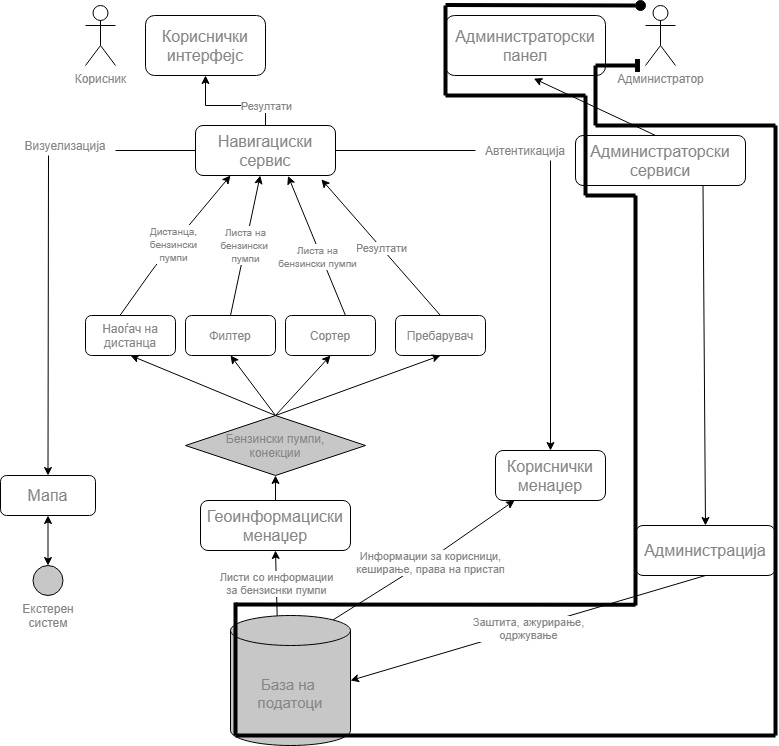

The diagram above was exported from draw.io. Its source (the exported page's mxGraphModel, read from the mxfile embedded in the PNG):
<mxGraphModel dx="1422" dy="794" grid="1" gridSize="10" guides="1" tooltips="1" connect="1" arrows="1" fold="1" page="1" pageScale="1" pageWidth="850" pageHeight="1100" background="#ffffff" math="0" shadow="0">
  <root>
    <mxCell id="0" />
    <mxCell id="1" parent="0" />
    <mxCell id="tCwaP1CD4qGlbb6jmNwr-1" value="&lt;font style=&quot;font-size: 16px&quot;&gt;Кориснички&lt;br&gt;интерфејс&lt;br&gt;&lt;/font&gt;" style="rounded=1;whiteSpace=wrap;html=1;fontColor=#858585;" parent="1" vertex="1">
      <mxGeometry x="190" y="100" width="120" height="60" as="geometry" />
    </mxCell>
    <mxCell id="tCwaP1CD4qGlbb6jmNwr-2" value="&lt;font style=&quot;font-size: 16px&quot;&gt;Администраторски&lt;br&gt;панел&lt;br&gt;&lt;/font&gt;" style="rounded=1;whiteSpace=wrap;html=1;fontColor=#858585;" parent="1" vertex="1">
      <mxGeometry x="490" y="100" width="160" height="60" as="geometry" />
    </mxCell>
    <mxCell id="tCwaP1CD4qGlbb6jmNwr-3" value="&lt;font style=&quot;font-size: 16px&quot;&gt;Администраторски&lt;br&gt;сервиси&lt;br&gt;&lt;/font&gt;" style="rounded=1;whiteSpace=wrap;html=1;fontColor=#858585;" parent="1" vertex="1">
      <mxGeometry x="620" y="220" width="170" height="50" as="geometry" />
    </mxCell>
    <mxCell id="tCwaP1CD4qGlbb6jmNwr-4" value="Корисник" style="shape=umlActor;verticalLabelPosition=bottom;verticalAlign=top;html=1;outlineConnect=0;fontColor=#858585;" parent="1" vertex="1">
      <mxGeometry x="130" y="90" width="30" height="60" as="geometry" />
    </mxCell>
    <mxCell id="tCwaP1CD4qGlbb6jmNwr-5" value="Администратор" style="shape=umlActor;verticalLabelPosition=bottom;verticalAlign=top;html=1;outlineConnect=0;fontColor=#858585;" parent="1" vertex="1">
      <mxGeometry x="690" y="90" width="30" height="60" as="geometry" />
    </mxCell>
    <mxCell id="tCwaP1CD4qGlbb6jmNwr-24" style="edgeStyle=orthogonalEdgeStyle;rounded=0;orthogonalLoop=1;jettySize=auto;html=1;fontColor=#858585;" parent="1" source="tCwaP1CD4qGlbb6jmNwr-9" target="tCwaP1CD4qGlbb6jmNwr-1" edge="1">
      <mxGeometry relative="1" as="geometry">
        <Array as="points">
          <mxPoint x="310" y="190" />
          <mxPoint x="250" y="190" />
        </Array>
      </mxGeometry>
    </mxCell>
    <mxCell id="tCwaP1CD4qGlbb6jmNwr-25" value="Резултати" style="edgeLabel;html=1;align=center;verticalAlign=middle;resizable=0;points=[];fontColor=#858585;" parent="tCwaP1CD4qGlbb6jmNwr-24" vertex="1" connectable="0">
      <mxGeometry x="-0.3818" y="1" relative="1" as="geometry">
        <mxPoint x="14.17" y="-1" as="offset" />
      </mxGeometry>
    </mxCell>
    <mxCell id="tCwaP1CD4qGlbb6jmNwr-82" style="edgeStyle=orthogonalEdgeStyle;rounded=0;orthogonalLoop=1;jettySize=auto;html=1;shadow=0;fontColor=#858585;" parent="1" target="tCwaP1CD4qGlbb6jmNwr-10" edge="1">
      <mxGeometry relative="1" as="geometry">
        <mxPoint x="595" y="245" as="sourcePoint" />
      </mxGeometry>
    </mxCell>
    <mxCell id="tCwaP1CD4qGlbb6jmNwr-9" value="&lt;font style=&quot;font-size: 16px&quot;&gt;Навигациски&lt;br&gt;сервис&lt;br&gt;&lt;/font&gt;" style="rounded=1;whiteSpace=wrap;html=1;fontColor=#858585;" parent="1" vertex="1">
      <mxGeometry x="240" y="210" width="140" height="50" as="geometry" />
    </mxCell>
    <mxCell id="tCwaP1CD4qGlbb6jmNwr-10" value="&lt;font style=&quot;font-size: 16px&quot;&gt;Кориснички&lt;br&gt;менаџер&lt;br&gt;&lt;/font&gt;" style="rounded=1;whiteSpace=wrap;html=1;fontColor=#858585;" parent="1" vertex="1">
      <mxGeometry x="540" y="535" width="110" height="50" as="geometry" />
    </mxCell>
    <mxCell id="tCwaP1CD4qGlbb6jmNwr-13" value="&lt;font style=&quot;font-size: 16px&quot;&gt;Мапа&lt;br&gt;&lt;/font&gt;" style="rounded=1;whiteSpace=wrap;html=1;fontColor=#858585;" parent="1" vertex="1">
      <mxGeometry x="45" y="560" width="95" height="40" as="geometry" />
    </mxCell>
    <mxCell id="tCwaP1CD4qGlbb6jmNwr-17" value="&lt;font style=&quot;font-size: 12px&quot;&gt;Наоѓач на&lt;br&gt;дистанца&lt;br&gt;&lt;/font&gt;" style="rounded=1;whiteSpace=wrap;html=1;fontColor=#858585;" parent="1" vertex="1">
      <mxGeometry x="130" y="400" width="90" height="40" as="geometry" />
    </mxCell>
    <mxCell id="tCwaP1CD4qGlbb6jmNwr-30" value="&lt;font style=&quot;font-size: 16px&quot;&gt;Администрација&lt;br&gt;&lt;/font&gt;" style="rounded=1;whiteSpace=wrap;html=1;fontColor=#858585;" parent="1" vertex="1">
      <mxGeometry x="680" y="610" width="140" height="50" as="geometry" />
    </mxCell>
    <mxCell id="tCwaP1CD4qGlbb6jmNwr-31" value="" style="ellipse;strokeColor=#000000;fillColor=#C7C7C7;fontColor=#858585;" parent="1" vertex="1">
      <mxGeometry x="77.5" y="650" width="30" height="30" as="geometry" />
    </mxCell>
    <mxCell id="tCwaP1CD4qGlbb6jmNwr-36" value="" style="endArrow=classic;startArrow=classic;html=1;entryX=0.5;entryY=1;entryDx=0;entryDy=0;exitX=0.5;exitY=0;exitDx=0;exitDy=0;fontColor=#858585;" parent="1" source="tCwaP1CD4qGlbb6jmNwr-31" target="tCwaP1CD4qGlbb6jmNwr-13" edge="1">
      <mxGeometry width="50" height="50" relative="1" as="geometry">
        <mxPoint x="295" y="440" as="sourcePoint" />
        <mxPoint x="345" y="390" as="targetPoint" />
      </mxGeometry>
    </mxCell>
    <mxCell id="tCwaP1CD4qGlbb6jmNwr-37" value="Екстерен систем" style="text;html=1;strokeColor=none;fillColor=none;align=center;verticalAlign=middle;whiteSpace=wrap;rounded=0;fontColor=#858585;" parent="1" vertex="1">
      <mxGeometry x="72.5" y="690" width="40" height="20" as="geometry" />
    </mxCell>
    <mxCell id="tCwaP1CD4qGlbb6jmNwr-46" value="" style="endArrow=classic;html=1;exitX=0.855;exitY=0;exitDx=0;exitDy=4.35;exitPerimeter=0;fontColor=#858585;" parent="1" source="tCwaP1CD4qGlbb6jmNwr-72" target="tCwaP1CD4qGlbb6jmNwr-10" edge="1">
      <mxGeometry relative="1" as="geometry">
        <mxPoint x="410" y="700" as="sourcePoint" />
        <mxPoint x="479.96000000000004" y="420" as="targetPoint" />
        <Array as="points">
          <mxPoint x="480" y="640" />
        </Array>
      </mxGeometry>
    </mxCell>
    <mxCell id="tCwaP1CD4qGlbb6jmNwr-47" value="Информации за корисници,&lt;br&gt;кеширање, права на пристап" style="edgeLabel;resizable=0;html=1;align=center;verticalAlign=middle;fontColor=#858585;" parent="tCwaP1CD4qGlbb6jmNwr-46" connectable="0" vertex="1">
      <mxGeometry relative="1" as="geometry">
        <mxPoint x="4.25" as="offset" />
      </mxGeometry>
    </mxCell>
    <mxCell id="tCwaP1CD4qGlbb6jmNwr-50" value="&lt;font style=&quot;font-size: 16px&quot;&gt;Геоинформациски менаџер&lt;br&gt;&lt;/font&gt;" style="rounded=1;whiteSpace=wrap;html=1;fontColor=#858585;" parent="1" vertex="1">
      <mxGeometry x="245" y="585" width="150" height="50" as="geometry" />
    </mxCell>
    <mxCell id="tCwaP1CD4qGlbb6jmNwr-54" value="" style="endArrow=classic;html=1;exitX=0.379;exitY=0.011;exitDx=0;exitDy=0;exitPerimeter=0;entryX=0.25;entryY=1;entryDx=0;entryDy=0;fontColor=#858585;" parent="1" source="tCwaP1CD4qGlbb6jmNwr-17" target="tCwaP1CD4qGlbb6jmNwr-9" edge="1">
      <mxGeometry relative="1" as="geometry">
        <mxPoint x="320" y="390" as="sourcePoint" />
        <mxPoint x="420" y="390" as="targetPoint" />
        <Array as="points">
          <mxPoint x="200" y="350" />
        </Array>
      </mxGeometry>
    </mxCell>
    <mxCell id="tCwaP1CD4qGlbb6jmNwr-55" value="&lt;font style=&quot;font-size: 10px&quot;&gt;Дистанца,&lt;br&gt;бензински&lt;br&gt;пумпи&lt;/font&gt;" style="edgeLabel;resizable=0;html=1;align=center;verticalAlign=middle;fontColor=#858585;" parent="tCwaP1CD4qGlbb6jmNwr-54" connectable="0" vertex="1">
      <mxGeometry relative="1" as="geometry" />
    </mxCell>
    <mxCell id="tCwaP1CD4qGlbb6jmNwr-56" value="" style="endArrow=classic;html=1;exitX=0.5;exitY=0;exitDx=0;exitDy=0;fontColor=#858585;" parent="1" source="tCwaP1CD4qGlbb6jmNwr-76" target="tCwaP1CD4qGlbb6jmNwr-9" edge="1">
      <mxGeometry relative="1" as="geometry">
        <mxPoint x="275" y="375" as="sourcePoint" />
        <mxPoint x="420" y="390" as="targetPoint" />
      </mxGeometry>
    </mxCell>
    <mxCell id="tCwaP1CD4qGlbb6jmNwr-57" value="&lt;font style=&quot;font-size: 10px&quot;&gt;Листа на&lt;br&gt;бензински &lt;br&gt;пумпи&lt;/font&gt;" style="edgeLabel;resizable=0;html=1;align=center;verticalAlign=middle;fontColor=#858585;" parent="tCwaP1CD4qGlbb6jmNwr-56" connectable="0" vertex="1">
      <mxGeometry relative="1" as="geometry" />
    </mxCell>
    <mxCell id="tCwaP1CD4qGlbb6jmNwr-58" value="" style="endArrow=classic;html=1;shadow=0;exitX=0.5;exitY=0;exitDx=0;exitDy=0;entryX=0.899;entryY=1.077;entryDx=0;entryDy=0;entryPerimeter=0;fontColor=#858585;" parent="1" source="tCwaP1CD4qGlbb6jmNwr-84" target="tCwaP1CD4qGlbb6jmNwr-9" edge="1">
      <mxGeometry relative="1" as="geometry">
        <mxPoint x="520" y="405" as="sourcePoint" />
        <mxPoint x="420" y="390" as="targetPoint" />
      </mxGeometry>
    </mxCell>
    <mxCell id="tCwaP1CD4qGlbb6jmNwr-59" value="Резултати" style="edgeLabel;resizable=0;html=1;align=center;verticalAlign=middle;fontColor=#858585;" parent="tCwaP1CD4qGlbb6jmNwr-58" connectable="0" vertex="1">
      <mxGeometry relative="1" as="geometry" />
    </mxCell>
    <mxCell id="tCwaP1CD4qGlbb6jmNwr-60" value="" style="endArrow=classic;html=1;shadow=0;entryX=0.661;entryY=1.01;entryDx=0;entryDy=0;entryPerimeter=0;fontColor=#858585;" parent="1" target="tCwaP1CD4qGlbb6jmNwr-9" edge="1">
      <mxGeometry relative="1" as="geometry">
        <mxPoint x="390" y="400" as="sourcePoint" />
        <mxPoint x="420" y="390" as="targetPoint" />
      </mxGeometry>
    </mxCell>
    <mxCell id="tCwaP1CD4qGlbb6jmNwr-61" value="&lt;font style=&quot;font-size: 10px&quot;&gt;Листа на&lt;br&gt;бензински пумпи&lt;/font&gt;" style="edgeLabel;resizable=0;html=1;align=center;verticalAlign=middle;fontColor=#858585;" parent="tCwaP1CD4qGlbb6jmNwr-60" connectable="0" vertex="1">
      <mxGeometry relative="1" as="geometry">
        <mxPoint y="9.72" as="offset" />
      </mxGeometry>
    </mxCell>
    <mxCell id="tCwaP1CD4qGlbb6jmNwr-62" value="" style="endArrow=classic;html=1;shadow=0;exitX=0.389;exitY=0.004;exitDx=0;exitDy=0;entryX=0.5;entryY=1;entryDx=0;entryDy=0;exitPerimeter=0;fontColor=#858585;" parent="1" source="tCwaP1CD4qGlbb6jmNwr-72" target="tCwaP1CD4qGlbb6jmNwr-50" edge="1">
      <mxGeometry relative="1" as="geometry">
        <mxPoint x="350" y="700" as="sourcePoint" />
        <mxPoint x="425" y="649.17" as="targetPoint" />
      </mxGeometry>
    </mxCell>
    <mxCell id="tCwaP1CD4qGlbb6jmNwr-63" value="Листи со информации&lt;br&gt;за бензиснки пумпи" style="edgeLabel;resizable=0;html=1;align=center;verticalAlign=middle;fontColor=#858585;" parent="tCwaP1CD4qGlbb6jmNwr-62" connectable="0" vertex="1">
      <mxGeometry relative="1" as="geometry" />
    </mxCell>
    <mxCell id="tCwaP1CD4qGlbb6jmNwr-66" value="" style="endArrow=classic;html=1;shadow=0;exitX=0.471;exitY=0;exitDx=0;exitDy=0;exitPerimeter=0;entryX=0.552;entryY=1.05;entryDx=0;entryDy=0;entryPerimeter=0;fontColor=#858585;" parent="1" source="tCwaP1CD4qGlbb6jmNwr-3" target="tCwaP1CD4qGlbb6jmNwr-2" edge="1">
      <mxGeometry width="50" height="50" relative="1" as="geometry">
        <mxPoint x="590" y="230" as="sourcePoint" />
        <mxPoint x="640" y="180" as="targetPoint" />
      </mxGeometry>
    </mxCell>
    <mxCell id="tCwaP1CD4qGlbb6jmNwr-68" value="" style="endArrow=classic;html=1;shadow=0;exitX=0.75;exitY=1;exitDx=0;exitDy=0;entryX=0.5;entryY=0;entryDx=0;entryDy=0;fontColor=#858585;" parent="1" source="tCwaP1CD4qGlbb6jmNwr-3" target="tCwaP1CD4qGlbb6jmNwr-30" edge="1">
      <mxGeometry relative="1" as="geometry">
        <mxPoint x="670" y="380" as="sourcePoint" />
        <mxPoint x="770" y="380" as="targetPoint" />
      </mxGeometry>
    </mxCell>
    <mxCell id="tCwaP1CD4qGlbb6jmNwr-72" value="&lt;font style=&quot;font-size: 15px&quot;&gt;База на&amp;nbsp;&lt;br&gt;податоци&lt;/font&gt;" style="shape=cylinder3;whiteSpace=wrap;html=1;boundedLbl=1;backgroundOutline=1;size=15;fillColor=#C7C7C7;fontColor=#858585;" parent="1" vertex="1">
      <mxGeometry x="275" y="700" width="120" height="130" as="geometry" />
    </mxCell>
    <mxCell id="tCwaP1CD4qGlbb6jmNwr-74" value="" style="endArrow=classic;html=1;shadow=0;entryX=1;entryY=0.5;entryDx=0;entryDy=0;entryPerimeter=0;exitX=0.5;exitY=1;exitDx=0;exitDy=0;fontColor=#858585;" parent="1" source="tCwaP1CD4qGlbb6jmNwr-30" target="tCwaP1CD4qGlbb6jmNwr-72" edge="1">
      <mxGeometry relative="1" as="geometry">
        <mxPoint x="630" y="740" as="sourcePoint" />
        <mxPoint x="730" y="740" as="targetPoint" />
      </mxGeometry>
    </mxCell>
    <mxCell id="tCwaP1CD4qGlbb6jmNwr-75" value="Заштита, ажурирање,&lt;br&gt;одржување" style="edgeLabel;resizable=0;html=1;align=center;verticalAlign=middle;fontColor=#858585;" parent="tCwaP1CD4qGlbb6jmNwr-74" connectable="0" vertex="1">
      <mxGeometry relative="1" as="geometry" />
    </mxCell>
    <mxCell id="tCwaP1CD4qGlbb6jmNwr-76" value="&lt;font style=&quot;font-size: 12px&quot;&gt;Филтер&lt;br&gt;&lt;/font&gt;" style="rounded=1;whiteSpace=wrap;html=1;fontColor=#858585;" parent="1" vertex="1">
      <mxGeometry x="230" y="400" width="90" height="40" as="geometry" />
    </mxCell>
    <mxCell id="tCwaP1CD4qGlbb6jmNwr-77" value="&lt;font style=&quot;font-size: 12px&quot;&gt;Сортер&lt;br&gt;&lt;/font&gt;" style="rounded=1;whiteSpace=wrap;html=1;fontColor=#858585;" parent="1" vertex="1">
      <mxGeometry x="330" y="400" width="90" height="40" as="geometry" />
    </mxCell>
    <mxCell id="tCwaP1CD4qGlbb6jmNwr-84" value="&lt;font style=&quot;font-size: 12px&quot;&gt;Пребарувач&lt;br&gt;&lt;/font&gt;" style="rounded=1;whiteSpace=wrap;html=1;fontColor=#858585;" parent="1" vertex="1">
      <mxGeometry x="440" y="400" width="90" height="40" as="geometry" />
    </mxCell>
    <mxCell id="tCwaP1CD4qGlbb6jmNwr-85" value="Бензински пумпи,&lt;br&gt;конекции" style="shape=rhombus;perimeter=rhombusPerimeter;whiteSpace=wrap;html=1;align=center;fillColor=#C7C7C7;fontColor=#858585;" parent="1" vertex="1">
      <mxGeometry x="230" y="500" width="180" height="60" as="geometry" />
    </mxCell>
    <mxCell id="tCwaP1CD4qGlbb6jmNwr-86" value="Автентикација" style="text;html=1;strokeColor=none;fillColor=none;align=center;verticalAlign=middle;whiteSpace=wrap;rounded=0;fontColor=#858585;" parent="1" vertex="1">
      <mxGeometry x="540" y="225" width="60" height="20" as="geometry" />
    </mxCell>
    <mxCell id="tCwaP1CD4qGlbb6jmNwr-91" value="" style="endArrow=none;html=1;shadow=0;exitX=1;exitY=0.5;exitDx=0;exitDy=0;fontColor=#858585;" parent="1" source="tCwaP1CD4qGlbb6jmNwr-9" edge="1">
      <mxGeometry width="50" height="50" relative="1" as="geometry">
        <mxPoint x="440" y="230" as="sourcePoint" />
        <mxPoint x="520" y="235" as="targetPoint" />
      </mxGeometry>
    </mxCell>
    <mxCell id="tCwaP1CD4qGlbb6jmNwr-92" value="" style="endArrow=classic;html=1;shadow=0;exitX=0.5;exitY=0;exitDx=0;exitDy=0;entryX=0.5;entryY=1;entryDx=0;entryDy=0;fontColor=#858585;" parent="1" source="tCwaP1CD4qGlbb6jmNwr-85" target="tCwaP1CD4qGlbb6jmNwr-17" edge="1">
      <mxGeometry width="50" height="50" relative="1" as="geometry">
        <mxPoint x="340" y="490" as="sourcePoint" />
        <mxPoint x="390" y="440" as="targetPoint" />
      </mxGeometry>
    </mxCell>
    <mxCell id="tCwaP1CD4qGlbb6jmNwr-93" value="" style="endArrow=classic;html=1;shadow=0;exitX=0.5;exitY=0;exitDx=0;exitDy=0;entryX=0.5;entryY=1;entryDx=0;entryDy=0;fontColor=#858585;" parent="1" source="tCwaP1CD4qGlbb6jmNwr-85" target="tCwaP1CD4qGlbb6jmNwr-76" edge="1">
      <mxGeometry width="50" height="50" relative="1" as="geometry">
        <mxPoint x="330" y="510" as="sourcePoint" />
        <mxPoint x="185" y="450" as="targetPoint" />
      </mxGeometry>
    </mxCell>
    <mxCell id="tCwaP1CD4qGlbb6jmNwr-94" value="" style="endArrow=classic;html=1;shadow=0;entryX=0.5;entryY=1;entryDx=0;entryDy=0;fontColor=#858585;" parent="1" target="tCwaP1CD4qGlbb6jmNwr-77" edge="1">
      <mxGeometry width="50" height="50" relative="1" as="geometry">
        <mxPoint x="320" y="500" as="sourcePoint" />
        <mxPoint x="285" y="450" as="targetPoint" />
      </mxGeometry>
    </mxCell>
    <mxCell id="tCwaP1CD4qGlbb6jmNwr-95" value="" style="endArrow=classic;html=1;shadow=0;entryX=0.5;entryY=1;entryDx=0;entryDy=0;fontColor=#858585;" parent="1" target="tCwaP1CD4qGlbb6jmNwr-84" edge="1">
      <mxGeometry width="50" height="50" relative="1" as="geometry">
        <mxPoint x="320" y="500" as="sourcePoint" />
        <mxPoint x="385" y="450" as="targetPoint" />
      </mxGeometry>
    </mxCell>
    <mxCell id="tCwaP1CD4qGlbb6jmNwr-96" value="" style="endArrow=classic;html=1;shadow=0;exitX=0.5;exitY=0;exitDx=0;exitDy=0;entryX=0.5;entryY=1;entryDx=0;entryDy=0;fontColor=#858585;" parent="1" source="tCwaP1CD4qGlbb6jmNwr-50" target="tCwaP1CD4qGlbb6jmNwr-85" edge="1">
      <mxGeometry width="50" height="50" relative="1" as="geometry">
        <mxPoint x="340" y="570" as="sourcePoint" />
        <mxPoint x="390" y="520" as="targetPoint" />
      </mxGeometry>
    </mxCell>
    <mxCell id="tCwaP1CD4qGlbb6jmNwr-97" value="Визуелизација" style="text;html=1;strokeColor=none;fillColor=none;align=center;verticalAlign=middle;whiteSpace=wrap;rounded=0;fontColor=#858585;" parent="1" vertex="1">
      <mxGeometry x="80" y="220" width="60" height="20" as="geometry" />
    </mxCell>
    <mxCell id="tCwaP1CD4qGlbb6jmNwr-100" value="" style="endArrow=none;html=1;shadow=0;entryX=0;entryY=0.5;entryDx=0;entryDy=0;fontColor=#858585;" parent="1" target="tCwaP1CD4qGlbb6jmNwr-9" edge="1">
      <mxGeometry width="50" height="50" relative="1" as="geometry">
        <mxPoint x="160" y="235" as="sourcePoint" />
        <mxPoint x="230" y="240" as="targetPoint" />
      </mxGeometry>
    </mxCell>
    <mxCell id="tCwaP1CD4qGlbb6jmNwr-101" value="" style="endArrow=classic;html=1;shadow=0;entryX=0.5;entryY=0;entryDx=0;entryDy=0;fontColor=#858585;" parent="1" target="tCwaP1CD4qGlbb6jmNwr-13" edge="1">
      <mxGeometry width="50" height="50" relative="1" as="geometry">
        <mxPoint x="93" y="240" as="sourcePoint" />
        <mxPoint x="90" y="550" as="targetPoint" />
      </mxGeometry>
    </mxCell>
    <mxCell id="7RtkMYRo2vH2JCLmAEBo-1" value="" style="endArrow=none;html=1;strokeColor=#000000;strokeWidth=4;fontColor=#858585;" parent="1" edge="1">
      <mxGeometry width="50" height="50" relative="1" as="geometry">
        <mxPoint x="490" y="90" as="sourcePoint" />
        <mxPoint x="490" y="180" as="targetPoint" />
      </mxGeometry>
    </mxCell>
    <mxCell id="7RtkMYRo2vH2JCLmAEBo-2" value="" style="endArrow=none;html=1;strokeColor=#000000;strokeWidth=4;fontColor=#858585;" parent="1" edge="1">
      <mxGeometry width="50" height="50" relative="1" as="geometry">
        <mxPoint x="630" y="180" as="sourcePoint" />
        <mxPoint x="490" y="180" as="targetPoint" />
      </mxGeometry>
    </mxCell>
    <mxCell id="7RtkMYRo2vH2JCLmAEBo-3" value="" style="endArrow=none;html=1;strokeColor=#000000;strokeWidth=4;fontColor=#858585;" parent="1" edge="1">
      <mxGeometry width="50" height="50" relative="1" as="geometry">
        <mxPoint x="630" y="180" as="sourcePoint" />
        <mxPoint x="630" y="280" as="targetPoint" />
      </mxGeometry>
    </mxCell>
    <mxCell id="7RtkMYRo2vH2JCLmAEBo-4" value="" style="endArrow=none;html=1;strokeColor=#000000;strokeWidth=4;fontColor=#858585;" parent="1" edge="1">
      <mxGeometry width="50" height="50" relative="1" as="geometry">
        <mxPoint x="680" y="280" as="sourcePoint" />
        <mxPoint x="630" y="280" as="targetPoint" />
      </mxGeometry>
    </mxCell>
    <mxCell id="7RtkMYRo2vH2JCLmAEBo-5" value="" style="endArrow=none;html=1;strokeColor=#000000;strokeWidth=4;fontColor=#858585;" parent="1" edge="1">
      <mxGeometry width="50" height="50" relative="1" as="geometry">
        <mxPoint x="680" y="280" as="sourcePoint" />
        <mxPoint x="680" y="690" as="targetPoint" />
      </mxGeometry>
    </mxCell>
    <mxCell id="7RtkMYRo2vH2JCLmAEBo-6" value="" style="endArrow=none;html=1;strokeColor=#000000;strokeWidth=4;fontColor=#858585;" parent="1" edge="1">
      <mxGeometry width="50" height="50" relative="1" as="geometry">
        <mxPoint x="680" y="689.31" as="sourcePoint" />
        <mxPoint x="280" y="689" as="targetPoint" />
      </mxGeometry>
    </mxCell>
    <mxCell id="7RtkMYRo2vH2JCLmAEBo-7" value="" style="endArrow=none;html=1;strokeColor=#000000;strokeWidth=4;fontColor=#858585;" parent="1" edge="1">
      <mxGeometry width="50" height="50" relative="1" as="geometry">
        <mxPoint x="820" y="820" as="sourcePoint" />
        <mxPoint x="280" y="820" as="targetPoint" />
      </mxGeometry>
    </mxCell>
    <mxCell id="7RtkMYRo2vH2JCLmAEBo-8" value="" style="endArrow=none;html=1;strokeColor=#000000;strokeWidth=4;fontColor=#858585;" parent="1" edge="1">
      <mxGeometry width="50" height="50" relative="1" as="geometry">
        <mxPoint x="820" y="210" as="sourcePoint" />
        <mxPoint x="820" y="820" as="targetPoint" />
      </mxGeometry>
    </mxCell>
    <mxCell id="7RtkMYRo2vH2JCLmAEBo-9" value="" style="endArrow=none;html=1;strokeColor=#000000;strokeWidth=4;fontColor=#858585;" parent="1" edge="1">
      <mxGeometry width="50" height="50" relative="1" as="geometry">
        <mxPoint x="280" y="687" as="sourcePoint" />
        <mxPoint x="280" y="820" as="targetPoint" />
      </mxGeometry>
    </mxCell>
    <mxCell id="7RtkMYRo2vH2JCLmAEBo-10" value="" style="endArrow=none;html=1;strokeColor=#000000;strokeWidth=4;fontColor=#858585;" parent="1" edge="1">
      <mxGeometry width="50" height="50" relative="1" as="geometry">
        <mxPoint x="640" y="150" as="sourcePoint" />
        <mxPoint x="640" y="210" as="targetPoint" />
      </mxGeometry>
    </mxCell>
    <mxCell id="7RtkMYRo2vH2JCLmAEBo-11" value="" style="endArrow=none;html=1;strokeColor=#000000;strokeWidth=4;fontColor=#858585;" parent="1" edge="1">
      <mxGeometry width="50" height="50" relative="1" as="geometry">
        <mxPoint x="820" y="210" as="sourcePoint" />
        <mxPoint x="640" y="210" as="targetPoint" />
      </mxGeometry>
    </mxCell>
    <mxCell id="7RtkMYRo2vH2JCLmAEBo-12" value="" style="endArrow=none;html=1;strokeColor=#000000;strokeWidth=4;fontColor=#858585;" parent="1" edge="1">
      <mxGeometry width="50" height="50" relative="1" as="geometry">
        <mxPoint x="680" y="90" as="sourcePoint" />
        <mxPoint x="490" y="89.6" as="targetPoint" />
      </mxGeometry>
    </mxCell>
    <mxCell id="7RtkMYRo2vH2JCLmAEBo-13" value="" style="endArrow=none;html=1;strokeColor=#000000;strokeWidth=4;fontColor=#858585;" parent="1" edge="1">
      <mxGeometry width="50" height="50" relative="1" as="geometry">
        <mxPoint x="680" y="150" as="sourcePoint" />
        <mxPoint x="640" y="150" as="targetPoint" />
      </mxGeometry>
    </mxCell>
    <mxCell id="7RtkMYRo2vH2JCLmAEBo-15" value="" style="ellipse;whiteSpace=wrap;html=1;strokeColor=#080808;fillColor=#000000;fontColor=#858585;" parent="1" vertex="1">
      <mxGeometry x="680" y="85" width="10" height="10" as="geometry" />
    </mxCell>
    <mxCell id="7RtkMYRo2vH2JCLmAEBo-16" value="" style="rounded=0;whiteSpace=wrap;html=1;strokeColor=#080808;fillColor=#000000;fontColor=#858585;" parent="1" vertex="1">
      <mxGeometry x="680" y="144" width="4" height="12" as="geometry" />
    </mxCell>
  </root>
</mxGraphModel>